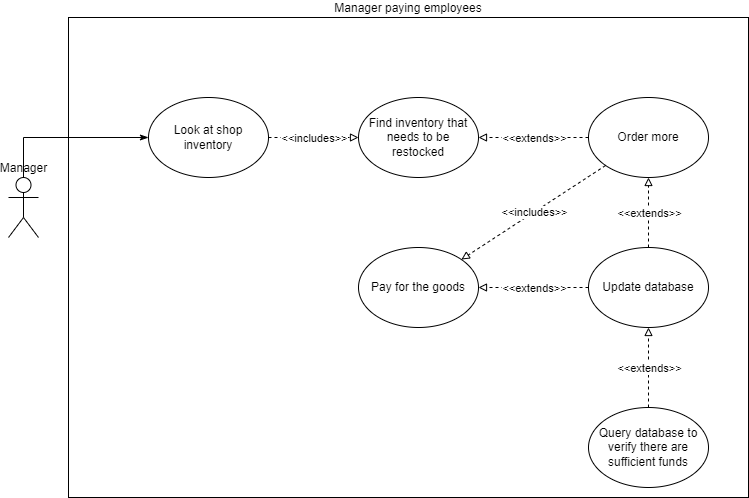

The diagram above was exported from draw.io. Its source (the exported page's mxGraphModel, read from the mxfile embedded in the PNG):
<mxGraphModel dx="1038" dy="539" grid="1" gridSize="10" guides="1" tooltips="1" connect="1" arrows="1" fold="1" page="1" pageScale="1" pageWidth="850" pageHeight="1100" math="0" shadow="0">
  <root>
    <mxCell id="0" />
    <mxCell id="1" parent="0" />
    <mxCell id="Gu_4ZtDSqoayBrmyBkPI-1" value="Manager paying employees" style="rounded=0;whiteSpace=wrap;html=1;shadow=0;glass=0;sketch=0;labelPosition=center;verticalLabelPosition=top;align=center;verticalAlign=bottom;gradientColor=none;" vertex="1" parent="1">
      <mxGeometry x="80" y="40" width="680" height="480" as="geometry" />
    </mxCell>
    <mxCell id="Gu_4ZtDSqoayBrmyBkPI-2" style="edgeStyle=orthogonalEdgeStyle;rounded=0;orthogonalLoop=1;jettySize=auto;html=1;endArrow=classicThin;endFill=1;" edge="1" parent="1" source="Gu_4ZtDSqoayBrmyBkPI-10" target="Gu_4ZtDSqoayBrmyBkPI-11">
      <mxGeometry relative="1" as="geometry">
        <mxPoint x="35" y="200" as="sourcePoint" />
        <Array as="points">
          <mxPoint x="35" y="160" />
          <mxPoint x="220" y="160" />
        </Array>
      </mxGeometry>
    </mxCell>
    <mxCell id="Gu_4ZtDSqoayBrmyBkPI-3" value="Find inventory that needs to be restocked" style="ellipse;whiteSpace=wrap;html=1;" vertex="1" parent="1">
      <mxGeometry x="370" y="120" width="120" height="80" as="geometry" />
    </mxCell>
    <mxCell id="Gu_4ZtDSqoayBrmyBkPI-4" value="Update database" style="ellipse;whiteSpace=wrap;html=1;shadow=0;glass=1;sketch=0;" vertex="1" parent="1">
      <mxGeometry x="600" y="270" width="120" height="80" as="geometry" />
    </mxCell>
    <mxCell id="Gu_4ZtDSqoayBrmyBkPI-5" value="" style="endArrow=block;html=1;rounded=0;dashed=1;endFill=0;" edge="1" parent="1" source="Gu_4ZtDSqoayBrmyBkPI-4" target="Gu_4ZtDSqoayBrmyBkPI-17">
      <mxGeometry relative="1" as="geometry">
        <mxPoint x="382.36917859666426" y="134.173536880485" as="sourcePoint" />
        <mxPoint x="280.00029271512574" y="120.0029611357929" as="targetPoint" />
      </mxGeometry>
    </mxCell>
    <mxCell id="Gu_4ZtDSqoayBrmyBkPI-6" value="&amp;lt;&amp;lt;extends&amp;gt;&amp;gt;" style="edgeLabel;resizable=0;html=1;align=center;verticalAlign=middle;" connectable="0" vertex="1" parent="Gu_4ZtDSqoayBrmyBkPI-5">
      <mxGeometry relative="1" as="geometry" />
    </mxCell>
    <mxCell id="Gu_4ZtDSqoayBrmyBkPI-7" value="Query database to verify there are sufficient funds" style="ellipse;whiteSpace=wrap;html=1;shadow=0;glass=1;sketch=0;" vertex="1" parent="1">
      <mxGeometry x="600" y="430" width="120" height="80" as="geometry" />
    </mxCell>
    <mxCell id="Gu_4ZtDSqoayBrmyBkPI-8" value="" style="endArrow=block;html=1;rounded=0;dashed=1;endFill=0;" edge="1" parent="1" source="Gu_4ZtDSqoayBrmyBkPI-7" target="Gu_4ZtDSqoayBrmyBkPI-4">
      <mxGeometry relative="1" as="geometry">
        <mxPoint x="600.004368540005" y="175.7785438199984" as="sourcePoint" />
        <mxPoint x="527.3356314599949" y="200.0014561800017" as="targetPoint" />
      </mxGeometry>
    </mxCell>
    <mxCell id="Gu_4ZtDSqoayBrmyBkPI-9" value="&amp;lt;&amp;lt;extends&amp;gt;&amp;gt;" style="edgeLabel;resizable=0;html=1;align=center;verticalAlign=middle;" connectable="0" vertex="1" parent="Gu_4ZtDSqoayBrmyBkPI-8">
      <mxGeometry relative="1" as="geometry" />
    </mxCell>
    <mxCell id="Gu_4ZtDSqoayBrmyBkPI-10" value="Manager" style="shape=umlActor;verticalLabelPosition=top;verticalAlign=bottom;html=1;outlineConnect=0;labelPosition=center;align=center;" vertex="1" parent="1">
      <mxGeometry x="20" y="200" width="30" height="60" as="geometry" />
    </mxCell>
    <mxCell id="Gu_4ZtDSqoayBrmyBkPI-11" value="Look at shop inventory" style="ellipse;whiteSpace=wrap;html=1;" vertex="1" parent="1">
      <mxGeometry x="160" y="120" width="120" height="80" as="geometry" />
    </mxCell>
    <mxCell id="Gu_4ZtDSqoayBrmyBkPI-12" value="" style="endArrow=block;html=1;rounded=0;dashed=1;endFill=0;" edge="1" parent="1" source="Gu_4ZtDSqoayBrmyBkPI-11" target="Gu_4ZtDSqoayBrmyBkPI-3">
      <mxGeometry relative="1" as="geometry">
        <mxPoint x="390.11411995503136" y="152.4658891783222" as="sourcePoint" />
        <mxPoint x="279.8728063579499" y="157.3968345061761" as="targetPoint" />
      </mxGeometry>
    </mxCell>
    <mxCell id="Gu_4ZtDSqoayBrmyBkPI-13" value="&amp;lt;&amp;lt;includes&amp;gt;&amp;gt;" style="edgeLabel;resizable=0;html=1;align=center;verticalAlign=middle;" connectable="0" vertex="1" parent="Gu_4ZtDSqoayBrmyBkPI-12">
      <mxGeometry relative="1" as="geometry" />
    </mxCell>
    <mxCell id="Gu_4ZtDSqoayBrmyBkPI-14" value="Order more" style="ellipse;whiteSpace=wrap;html=1;" vertex="1" parent="1">
      <mxGeometry x="600" y="120" width="120" height="80" as="geometry" />
    </mxCell>
    <mxCell id="Gu_4ZtDSqoayBrmyBkPI-15" value="" style="endArrow=block;html=1;rounded=0;dashed=1;endFill=0;" edge="1" parent="1" source="Gu_4ZtDSqoayBrmyBkPI-14" target="Gu_4ZtDSqoayBrmyBkPI-3">
      <mxGeometry relative="1" as="geometry">
        <mxPoint x="550" y="400" as="sourcePoint" />
        <mxPoint x="450" y="400" as="targetPoint" />
      </mxGeometry>
    </mxCell>
    <mxCell id="Gu_4ZtDSqoayBrmyBkPI-16" value="&amp;lt;&amp;lt;extends&amp;gt;&amp;gt;" style="edgeLabel;resizable=0;html=1;align=center;verticalAlign=middle;" connectable="0" vertex="1" parent="Gu_4ZtDSqoayBrmyBkPI-15">
      <mxGeometry relative="1" as="geometry" />
    </mxCell>
    <mxCell id="Gu_4ZtDSqoayBrmyBkPI-17" value="Pay for the goods" style="ellipse;whiteSpace=wrap;html=1;" vertex="1" parent="1">
      <mxGeometry x="370" y="270" width="120" height="80" as="geometry" />
    </mxCell>
    <mxCell id="Gu_4ZtDSqoayBrmyBkPI-18" value="" style="endArrow=block;html=1;rounded=0;dashed=1;endFill=0;" edge="1" parent="1" source="Gu_4ZtDSqoayBrmyBkPI-14" target="Gu_4ZtDSqoayBrmyBkPI-17">
      <mxGeometry relative="1" as="geometry">
        <mxPoint x="380" y="220" as="sourcePoint" />
        <mxPoint x="470" y="220" as="targetPoint" />
      </mxGeometry>
    </mxCell>
    <mxCell id="Gu_4ZtDSqoayBrmyBkPI-19" value="&amp;lt;&amp;lt;includes&amp;gt;&amp;gt;" style="edgeLabel;resizable=0;html=1;align=center;verticalAlign=middle;" connectable="0" vertex="1" parent="Gu_4ZtDSqoayBrmyBkPI-18">
      <mxGeometry relative="1" as="geometry" />
    </mxCell>
    <mxCell id="Gu_4ZtDSqoayBrmyBkPI-20" value="" style="endArrow=block;html=1;rounded=0;dashed=1;endFill=0;" edge="1" parent="1" source="Gu_4ZtDSqoayBrmyBkPI-4" target="Gu_4ZtDSqoayBrmyBkPI-14">
      <mxGeometry relative="1" as="geometry">
        <mxPoint x="580" y="350" as="sourcePoint" />
        <mxPoint x="470" y="350" as="targetPoint" />
      </mxGeometry>
    </mxCell>
    <mxCell id="Gu_4ZtDSqoayBrmyBkPI-21" value="&amp;lt;&amp;lt;extends&amp;gt;&amp;gt;" style="edgeLabel;resizable=0;html=1;align=center;verticalAlign=middle;" connectable="0" vertex="1" parent="Gu_4ZtDSqoayBrmyBkPI-20">
      <mxGeometry relative="1" as="geometry" />
    </mxCell>
  </root>
</mxGraphModel>